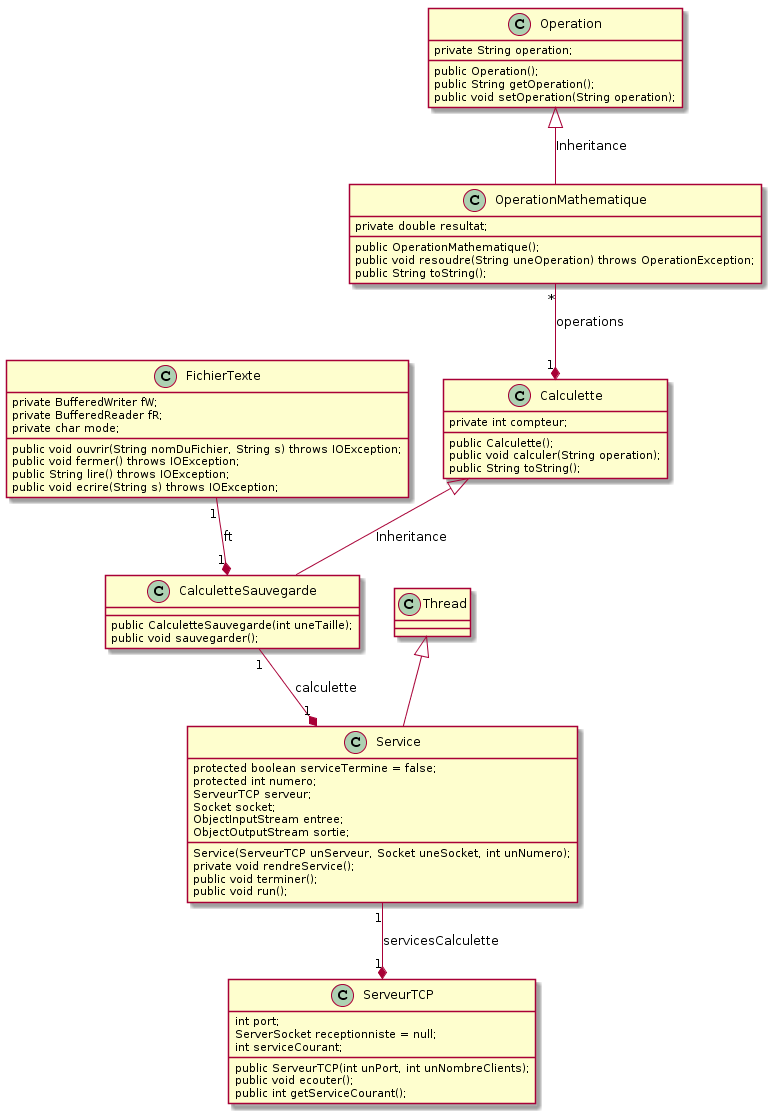

The diagram above was rendered by PlantUML. Its source (embedded in the PNG):
@startuml
class Operation {
    private String operation;

    public Operation(); 
    public String getOperation();
    public void setOperation(String operation);
}

class OperationMathematique {
    private double resultat;

    public OperationMathematique();
    public void resoudre(String uneOperation) throws OperationException;
    public String toString();
} 

class Calculette {
    private int compteur;

    public Calculette();
    public void calculer(String operation);
    public String toString();
} 

class CalculetteSauvegarde {
    public CalculetteSauvegarde(int uneTaille);
    public void sauvegarder();
}

class FichierTexte {
    private BufferedWriter fW;
    private BufferedReader fR;
    private char mode;

    public void ouvrir(String nomDuFichier, String s) throws IOException;
    public void fermer() throws IOException;
    public String lire() throws IOException;
    public void ecrire(String s) throws IOException;
}

class ServeurTCP {
    int port;
    ServerSocket receptionniste = null;
    int serviceCourant;

    public ServeurTCP(int unPort, int unNombreClients);
    public void ecouter();
    public int getServiceCourant();
}

class Service extends Thread {
    protected boolean serviceTermine = false;
    protected int numero;
    ServeurTCP serveur;
    Socket socket;
    ObjectInputStream entree;
    ObjectOutputStream sortie;

    Service(ServeurTCP unServeur, Socket uneSocket, int unNumero);
    private void rendreService();
    public void terminer();
    public void run();
} 

Operation <|-down- OperationMathematique: Inheritance
Calculette "1" *-up- "*" OperationMathematique: operations
CalculetteSauvegarde "1" *-up- "1" FichierTexte: ft
Calculette <|-down- CalculetteSauvegarde: Inheritance
Service "1" *-up- "1" CalculetteSauvegarde: calculette
ServeurTCP "1" *-up- "1" Service: servicesCalculette
@enduml